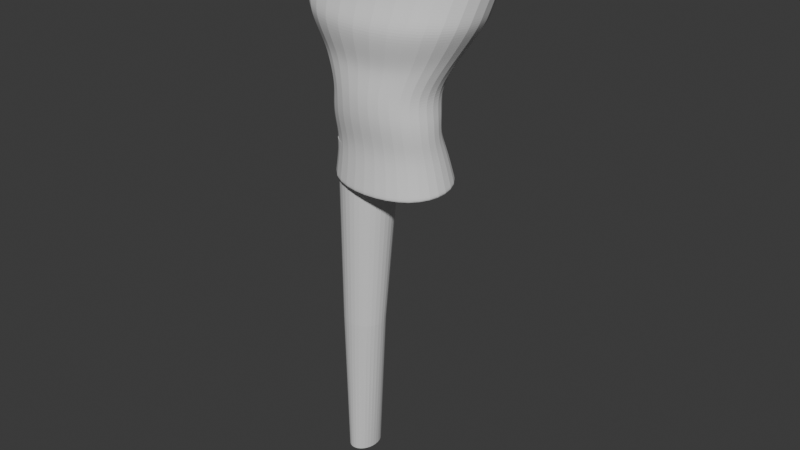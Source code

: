 # Source: Jotaro.blend  (saved by Blender 4.4.30; exported with 4.5.12 LTS)
import bpy
from mathutils import Matrix  # noqa: F401  (used for matrix-valued properties, if any)

bpy.ops.wm.read_factory_settings(use_empty=True)
scene = bpy.context.scene
scene.name = 'Scene'

# ---- collections
col_collection = bpy.data.collections.new('Collection'); scene.collection.children.link(col_collection)

# ---- world
world_world = bpy.data.worlds.new('World'); scene.world = world_world
world_world.use_nodes = True; world_world.node_tree.nodes.clear()
_N = world_world.node_tree.nodes; _L = world_world.node_tree.links
n0 = _N.new('ShaderNodeOutputWorld'); n0.name = 'World Output'; n0.location = (300, 300)
n1 = _N.new('ShaderNodeBackground'); n1.name = 'Background'; n1.location = (10, 300)
n1.inputs[0].default_value = (0.05088, 0.05088, 0.05088, 1.0)
_L.new(n1.outputs[0], n0.inputs[0])
n0.is_active_output = True
world_world.color = (0.05088, 0.05088, 0.05088)
world_world.sun_shadow_jitter_overblur = 0.0

# ---- meshes
me_cube = bpy.data.meshes.new('Cube')
me_cube.from_pydata([(-1.561, -1.0, -4.145), (-2.967, -0.6998, 1.756), (-1.561, 1.313, -3.98), (-2.967, 1.778, 1.756), (1.611, -1.0, -4.145), (3.017, -0.6998, 1.756), (1.611, 1.313, -3.98), (3.017, 1.778, 1.756), (-1.265, -1.135, -1.78), (-1.265, 0.993, -1.78), (1.315, 0.993, -1.78), (1.315, -1.135, -1.78), (-1.595, -1.056, -1.248), (-1.595, 1.121, -1.248), (1.593, 1.121, -1.248), (1.593, -1.056, -1.248), (-2.265, -1.347, -0.2546), (-2.265, 1.813, -0.1238), (2.315, 1.813, -0.1238), (2.315, -1.347, -0.2546), (-1.548, 1.313, -3.906), (1.598, 1.313, -3.906), (1.598, -1.0, -4.071), (-1.548, -1.0, -4.071), (-1.372, -1.094, -2.307), (-1.372, 0.9022, -2.307), (1.422, 0.9022, -2.307), (1.422, -1.094, -2.307), (-1.376, 1.066, -3.107), (1.426, 1.066, -3.107), (1.426, -0.9092, -3.189), (-1.376, -0.9092, -3.189), (-1.374, -0.9706, -2.748), (-1.374, 0.794, -2.707), (1.424, 0.794, -2.707), (1.424, -0.9706, -2.748), (-1.93, 1.435, -0.6858), (1.954, 1.435, -0.6858), (1.785, -1.103, -0.9496), (-1.773, -1.103, -0.9496), (-2.616, -0.9182, 1.048), (-2.616, 2.01, 1.048), (2.666, 2.01, 1.048), (2.666, -0.9182, 1.048), (-2.34, 1.68, 0.04643), (2.391, 1.68, 0.04643), (2.391, -1.113, 0.1511), (-2.34, -1.113, 0.1511), (-2.92, -0.715, 1.631), (-2.92, 1.795, 1.631), (2.971, 1.795, 1.631), (2.971, -0.715, 1.631)], [], [(48, 1, 3, 49), (49, 3, 7, 50), (50, 7, 5, 51), (51, 5, 1, 48), (2, 6, 4, 0), (7, 3, 1, 5), (27, 11, 8, 24), (26, 10, 11, 27), (25, 9, 10, 26), (24, 8, 9, 25), (11, 15, 12, 8), (10, 14, 15, 11), (9, 13, 14, 10), (8, 12, 13, 9), (38, 19, 16, 39), (37, 18, 19, 38), (36, 17, 18, 37), (39, 16, 17, 36), (0, 23, 20, 2), (2, 20, 21, 6), (6, 21, 22, 4), (4, 22, 23, 0), (32, 24, 25, 33), (33, 25, 26, 34), (34, 26, 27, 35), (35, 27, 24, 32), (22, 30, 31, 23), (21, 29, 30, 22), (20, 28, 29, 21), (23, 31, 28, 20), (30, 35, 32, 31), (29, 34, 35, 30), (28, 33, 34, 29), (31, 32, 33, 28), (12, 39, 36, 13), (13, 36, 37, 14), (14, 37, 38, 15), (15, 38, 39, 12), (46, 43, 40, 47), (45, 42, 43, 46), (44, 41, 42, 45), (47, 40, 41, 44), (16, 47, 44, 17), (17, 44, 45, 18), (18, 45, 46, 19), (19, 46, 47, 16), (43, 51, 48, 40), (42, 50, 51, 43), (41, 49, 50, 42), (40, 48, 49, 41)])
_uv = me_cube.uv_layers.new(name='UVMap')
_uv.uv.foreach_set('vector', [0.6207, 0.0, 0.625, 0.0, 0.625, 0.25, 0.6207, 0.25, 0.6207, 0.25, 0.625, 0.25, 0.625, 0.5, 0.6207, 0.5, 0.6207, 0.5, 0.625, 0.5, 0.625, 0.75, 0.6207, 0.75, 0.6207, 0.75, 0.625, 0.75, 0.625, 1.0, 0.6207, 1.0, 0.125, 0.5, 0.375, 0.5, 0.375, 0.75, 0.125, 0.75, 0.625, 0.5, 0.875, 0.5, 0.875, 0.75, 0.625, 0.75, 0.4227, 0.75, 0.4662, 0.75, 0.4662, 1.0, 0.4227, 1.0, 0.4227, 0.5, 0.4662, 0.5, 0.4662, 0.75, 0.4227, 0.75, 0.4227, 0.25, 0.4662, 0.25, 0.4662, 0.5, 0.4227, 0.5, 0.4227, 0.0, 0.4662, 0.0, 0.4662, 0.25, 0.4227, 0.25, 0.4662, 0.75, 0.4966, 0.75, 0.4966, 1.0, 0.4662, 1.0, 0.4662, 0.5, 0.4966, 0.5, 0.4966, 0.75, 0.4662, 0.75, 0.4662, 0.25, 0.4966, 0.25, 0.4966, 0.5, 0.4662, 0.5, 0.4662, 0.0, 0.4966, 0.0, 0.4966, 0.25, 0.4662, 0.25, 0.5137, 0.75, 0.5608, 0.75, 0.5608, 1.0, 0.5137, 1.0, 0.5287, 0.5, 0.5608, 0.5, 0.5608, 0.75, 0.5137, 0.75, 0.5287, 0.25, 0.5608, 0.25, 0.5608, 0.5, 0.5287, 0.5, 0.5137, 0.0, 0.5608, 0.0, 0.5608, 0.25, 0.5287, 0.25, 0.375, 0.0, 0.3792, 0.0, 0.3792, 0.25, 0.375, 0.25, 0.375, 0.25, 0.3792, 0.25, 0.3792, 0.5, 0.375, 0.5, 0.375, 0.5, 0.3792, 0.5, 0.3792, 0.75, 0.375, 0.75, 0.375, 0.75, 0.3792, 0.75, 0.3792, 1.0, 0.375, 1.0, 0.4119, 0.0, 0.4227, 0.0, 0.4227, 0.25, 0.4119, 0.25, 0.4119, 0.25, 0.4227, 0.25, 0.4227, 0.5, 0.4119, 0.5, 0.4119, 0.5, 0.4227, 0.5, 0.4227, 0.75, 0.4119, 0.75, 0.4119, 0.75, 0.4227, 0.75, 0.4227, 1.0, 0.4119, 1.0, 0.3792, 0.75, 0.401, 0.75, 0.401, 1.0, 0.3792, 1.0, 0.3792, 0.5, 0.401, 0.5, 0.401, 0.75, 0.3792, 0.75, 0.3792, 0.25, 0.401, 0.25, 0.401, 0.5, 0.3792, 0.5, 0.3792, 0.0, 0.401, 0.0, 0.401, 0.25, 0.3792, 0.25, 0.401, 0.75, 0.4119, 0.75, 0.4119, 1.0, 0.401, 1.0, 0.401, 0.5, 0.4119, 0.5, 0.4119, 0.75, 0.401, 0.75, 0.401, 0.25, 0.4119, 0.25, 0.4119, 0.5, 0.401, 0.5, 0.401, 0.0, 0.4119, 0.0, 0.4119, 0.25, 0.401, 0.25, 0.4966, 0.0, 0.5137, 0.0, 0.5287, 0.25, 0.4966, 0.25, 0.4966, 0.25, 0.5287, 0.25, 0.5287, 0.5, 0.4966, 0.5, 0.4966, 0.5, 0.5287, 0.5, 0.5137, 0.75, 0.4966, 0.75, 0.4966, 0.75, 0.5137, 0.75, 0.5137, 1.0, 0.4966, 1.0, 0.5677, 0.75, 0.5929, 0.75, 0.5929, 1.0, 0.5677, 1.0, 0.5677, 0.5, 0.5929, 0.5, 0.5929, 0.75, 0.5677, 0.75, 0.5677, 0.25, 0.5929, 0.25, 0.5929, 0.5, 0.5677, 0.5, 0.5677, 0.0, 0.5929, 0.0, 0.5929, 0.25, 0.5677, 0.25, 0.5608, 0.0, 0.5677, 0.0, 0.5677, 0.25, 0.5608, 0.25, 0.5608, 0.25, 0.5677, 0.25, 0.5677, 0.5, 0.5608, 0.5, 0.5608, 0.5, 0.5677, 0.5, 0.5677, 0.75, 0.5608, 0.75, 0.5608, 0.75, 0.5677, 0.75, 0.5677, 1.0, 0.5608, 1.0, 0.5929, 0.75, 0.6207, 0.75, 0.6207, 1.0, 0.5929, 1.0, 0.5929, 0.5, 0.6207, 0.5, 0.6207, 0.75, 0.5929, 0.75, 0.5929, 0.25, 0.6207, 0.25, 0.6207, 0.5, 0.5929, 0.5, 0.5929, 0.0, 0.6207, 0.0, 0.6207, 0.25, 0.5929, 0.25])
me_cube.update()
me_cylinder = bpy.data.meshes.new('Cylinder')
me_cylinder.from_pydata([(-0.9874, 1.682, -12.09), (0.322, 1.0, 1.0), (-0.8886, 1.669, -12.09), (0.5171, 0.9808, 1.0), (-0.7937, 1.63, -12.09), (0.7047, 0.9239, 1.0), (-0.7061, 1.568, -12.09), (0.8776, 0.8315, 1.0), (-0.6294, 1.485, -12.09), (1.029, 0.7071, 1.0), (-0.5665, 1.383, -12.09), (1.153, 0.5556, 1.0), (-0.5197, 1.266, -12.09), (1.246, 0.3827, 1.0), (-0.4909, 1.14, -12.09), (1.303, 0.1951, 1.0), (-0.4811, 1.009, -12.09), (1.322, 0.0, 1.0), (-0.4909, 0.8776, -12.09), (1.303, -0.1951, 1.0), (-0.5197, 0.7514, -12.09), (1.246, -0.3827, 1.0), (-0.5665, 0.6351, -12.09), (1.153, -0.5556, 1.0), (-0.6294, 0.5331, -12.09), (1.029, -0.7071, 1.0), (-0.7061, 0.4494, -12.09), (0.8776, -0.8315, 1.0), (-0.7937, 0.3873, -12.09), (0.7047, -0.9239, 1.0), (-0.8886, 0.349, -12.09), (0.5171, -0.9808, 1.0), (-0.9874, 0.3361, -12.09), (0.322, -1.0, 1.0), (-1.086, 0.349, -12.09), (0.1269, -0.9808, 1.0), (-1.181, 0.3873, -12.09), (-0.0607, -0.9239, 1.0), (-1.269, 0.4494, -12.09), (-0.2336, -0.8315, 1.0), (-1.345, 0.5331, -12.09), (-0.3851, -0.7071, 1.0), (-1.408, 0.6351, -12.09), (-0.5095, -0.5556, 1.0), (-1.455, 0.7514, -12.09), (-0.6019, -0.3827, 1.0), (-1.484, 0.8776, -12.09), (-0.6588, -0.1951, 1.0), (-1.494, 1.009, -12.09), (-0.678, 0.0, 1.0), (-1.484, 1.14, -12.09), (-0.6588, 0.1951, 1.0), (-1.455, 1.266, -12.09), (-0.6019, 0.3827, 1.0), (-1.408, 1.383, -12.09), (-0.5095, 0.5556, 1.0), (-1.345, 1.485, -12.09), (-0.3851, 0.7071, 1.0), (-1.269, 1.568, -12.09), (-0.2336, 0.8315, 1.0), (-1.181, 1.63, -12.09), (-0.0607, 0.9239, 1.0), (-1.086, 1.669, -12.09), (0.1269, 0.9808, 1.0), (-0.3327, 1.073, -6.037), (-0.1858, 1.06, -6.037), (-0.0445, 1.019, -6.037), (0.08571, 0.9538, -6.037), (0.1998, 0.8657, -6.037), (0.2935, 0.7584, -6.037), (0.3631, 0.636, -6.037), (0.406, 0.5031, -6.037), (0.4204, 0.3649, -6.037), (0.406, 0.2267, -6.037), (0.3631, 0.09386, -6.037), (0.2935, -0.02859, -6.037), (0.1998, -0.1359, -6.037), (0.08571, -0.224, -6.037), (-0.0445, -0.2895, -6.037), (-0.1858, -0.3298, -6.037), (-0.3327, -0.3434, -6.037), (-0.4796, -0.3298, -6.037), (-0.6209, -0.2895, -6.037), (-0.7511, -0.224, -6.037), (-0.8653, -0.1359, -6.037), (-0.9589, -0.02859, -6.037), (-1.029, 0.09386, -6.037), (-1.071, 0.2267, -6.037), (-1.086, 0.3649, -6.037), (-1.071, 0.5031, -6.037), (-1.029, 0.636, -6.037), (-0.9589, 0.7584, -6.037), (-0.8653, 0.8657, -6.037), (-0.7511, 0.9538, -6.037), (-0.6209, 1.019, -6.037), (-0.4796, 1.06, -6.037)], [], [(64, 1, 3, 65), (65, 3, 5, 66), (66, 5, 7, 67), (67, 7, 9, 68), (68, 9, 11, 69), (69, 11, 13, 70), (70, 13, 15, 71), (71, 15, 17, 72), (72, 17, 19, 73), (73, 19, 21, 74), (74, 21, 23, 75), (75, 23, 25, 76), (76, 25, 27, 77), (77, 27, 29, 78), (78, 29, 31, 79), (79, 31, 33, 80), (80, 33, 35, 81), (81, 35, 37, 82), (82, 37, 39, 83), (83, 39, 41, 84), (84, 41, 43, 85), (85, 43, 45, 86), (86, 45, 47, 87), (87, 47, 49, 88), (88, 49, 51, 89), (89, 51, 53, 90), (90, 53, 55, 91), (91, 55, 57, 92), (92, 57, 59, 93), (93, 59, 61, 94), (3, 1, 63, 61, 59, 57, 55, 53, 51, 49, 47, 45, 43, 41, 39, 37, 35, 33, 31, 29, 27, 25, 23, 21, 19, 17, 15, 13, 11, 9, 7, 5), (94, 61, 63, 95), (95, 63, 1, 64), (0, 2, 4, 6, 8, 10, 12, 14, 16, 18, 20, 22, 24, 26, 28, 30, 32, 34, 36, 38, 40, 42, 44, 46, 48, 50, 52, 54, 56, 58, 60, 62), (62, 95, 64, 0), (60, 94, 95, 62), (58, 93, 94, 60), (56, 92, 93, 58), (54, 91, 92, 56), (52, 90, 91, 54), (50, 89, 90, 52), (48, 88, 89, 50), (46, 87, 88, 48), (44, 86, 87, 46), (42, 85, 86, 44), (40, 84, 85, 42), (38, 83, 84, 40), (36, 82, 83, 38), (34, 81, 82, 36), (32, 80, 81, 34), (30, 79, 80, 32), (28, 78, 79, 30), (26, 77, 78, 28), (24, 76, 77, 26), (22, 75, 76, 24), (20, 74, 75, 22), (18, 73, 74, 20), (16, 72, 73, 18), (14, 71, 72, 16), (12, 70, 71, 14), (10, 69, 70, 12), (8, 68, 69, 10), (6, 67, 68, 8), (4, 66, 67, 6), (2, 65, 66, 4), (0, 64, 65, 2)])
_uv = me_cylinder.uv_layers.new(name='UVMap')
_uv.uv.foreach_set('vector', [1.0, 0.75, 1.0, 1.0, 0.9688, 1.0, 0.9687, 0.75, 0.9687, 0.75, 0.9688, 1.0, 0.9375, 1.0, 0.9375, 0.75, 0.9375, 0.75, 0.9375, 1.0, 0.9062, 1.0, 0.9062, 0.75, 0.9062, 0.75, 0.9062, 1.0, 0.875, 1.0, 0.875, 0.75, 0.875, 0.75, 0.875, 1.0, 0.8438, 1.0, 0.8437, 0.75, 0.8437, 0.75, 0.8438, 1.0, 0.8125, 1.0, 0.8125, 0.75, 0.8125, 0.75, 0.8125, 1.0, 0.7812, 1.0, 0.7813, 0.75, 0.7813, 0.75, 0.7812, 1.0, 0.75, 1.0, 0.75, 0.75, 0.75, 0.75, 0.75, 1.0, 0.7188, 1.0, 0.7188, 0.75, 0.7188, 0.75, 0.7188, 1.0, 0.6875, 1.0, 0.6875, 0.75, 0.6875, 0.75, 0.6875, 1.0, 0.6562, 1.0, 0.6562, 0.75, 0.6562, 0.75, 0.6562, 1.0, 0.625, 1.0, 0.625, 0.75, 0.625, 0.75, 0.625, 1.0, 0.5938, 1.0, 0.5938, 0.75, 0.5938, 0.75, 0.5938, 1.0, 0.5625, 1.0, 0.5625, 0.75, 0.5625, 0.75, 0.5625, 1.0, 0.5312, 1.0, 0.5312, 0.75, 0.5312, 0.75, 0.5312, 1.0, 0.5, 1.0, 0.5, 0.75, 0.5, 0.75, 0.5, 1.0, 0.4688, 1.0, 0.4688, 0.75, 0.4688, 0.75, 0.4688, 1.0, 0.4375, 1.0, 0.4375, 0.75, 0.4375, 0.75, 0.4375, 1.0, 0.4062, 1.0, 0.4062, 0.75, 0.4062, 0.75, 0.4062, 1.0, 0.375, 1.0, 0.375, 0.75, 0.375, 0.75, 0.375, 1.0, 0.3438, 1.0, 0.3438, 0.75, 0.3438, 0.75, 0.3438, 1.0, 0.3125, 1.0, 0.3125, 0.75, 0.3125, 0.75, 0.3125, 1.0, 0.2812, 1.0, 0.2813, 0.75, 0.2813, 0.75, 0.2812, 1.0, 0.25, 1.0, 0.25, 0.75, 0.25, 0.75, 0.25, 1.0, 0.2188, 1.0, 0.2188, 0.75, 0.2188, 0.75, 0.2188, 1.0, 0.1875, 1.0, 0.1875, 0.75, 0.1875, 0.75, 0.1875, 1.0, 0.1562, 1.0, 0.1562, 0.75, 0.1562, 0.75, 0.1562, 1.0, 0.125, 1.0, 0.125, 0.75, 0.125, 0.75, 0.125, 1.0, 0.09375, 1.0, 0.09375, 0.75, 0.09375, 0.75, 0.09375, 1.0, 0.0625, 1.0, 0.0625, 0.75, 0.2968, 0.4854, 0.25, 0.49, 0.2032, 0.4854, 0.1582, 0.4717, 0.1167, 0.4496, 0.08029, 0.4197, 0.05045, 0.3833, 0.02827, 0.3418, 0.01461, 0.2968, 0.01, 0.25, 0.01461, 0.2032, 0.02827, 0.1582, 0.05045, 0.1167, 0.08029, 0.08029, 0.1167, 0.05045, 0.1582, 0.02827, 0.2032, 0.01461, 0.25, 0.01, 0.2968, 0.01461, 0.3418, 0.02827, 0.3833, 0.05045, 0.4197, 0.08029, 0.4496, 0.1167, 0.4717, 0.1582, 0.4854, 0.2032, 0.49, 0.25, 0.4854, 0.2968, 0.4717, 0.3418, 0.4496, 0.3833, 0.4197, 0.4197, 0.3833, 0.4496, 0.3418, 0.4717, 0.0625, 0.75, 0.0625, 1.0, 0.03125, 1.0, 0.03125, 0.75, 0.03125, 0.75, 0.03125, 1.0, 0.0, 1.0, 0.0, 0.75, 0.75, 0.49, 0.7968, 0.4854, 0.8418, 0.4717, 0.8833, 0.4496, 0.9197, 0.4197, 0.9496, 0.3833, 0.9717, 0.3418, 0.9854, 0.2968, 0.99, 0.25, 0.9854, 0.2032, 0.9717, 0.1582, 0.9496, 0.1167, 0.9197, 0.08029, 0.8833, 0.05045, 0.8418, 0.02827, 0.7968, 0.01461, 0.75, 0.01, 0.7032, 0.01461, 0.6582, 0.02827, 0.6167, 0.05045, 0.5803, 0.08029, 0.5504, 0.1167, 0.5283, 0.1582, 0.5146, 0.2032, 0.51, 0.25, 0.5146, 0.2968, 0.5283, 0.3418, 0.5504, 0.3833, 0.5803, 0.4197, 0.6167, 0.4496, 0.6582, 0.4717, 0.7032, 0.4854, 0.03125, 0.5, 0.03125, 0.75, 0.0, 0.75, 0.0, 0.5, 0.0625, 0.5, 0.0625, 0.75, 0.03125, 0.75, 0.03125, 0.5, 0.09375, 0.5, 0.09375, 0.75, 0.0625, 0.75, 0.0625, 0.5, 0.125, 0.5, 0.125, 0.75, 0.09375, 0.75, 0.09375, 0.5, 0.1562, 0.5, 0.1562, 0.75, 0.125, 0.75, 0.125, 0.5, 0.1875, 0.5, 0.1875, 0.75, 0.1562, 0.75, 0.1562, 0.5, 0.2188, 0.5, 0.2188, 0.75, 0.1875, 0.75, 0.1875, 0.5, 0.25, 0.5, 0.25, 0.75, 0.2188, 0.75, 0.2188, 0.5, 0.2812, 0.5, 0.2813, 0.75, 0.25, 0.75, 0.25, 0.5, 0.3125, 0.5, 0.3125, 0.75, 0.2813, 0.75, 0.2812, 0.5, 0.3438, 0.5, 0.3438, 0.75, 0.3125, 0.75, 0.3125, 0.5, 0.375, 0.5, 0.375, 0.75, 0.3438, 0.75, 0.3438, 0.5, 0.4062, 0.5, 0.4062, 0.75, 0.375, 0.75, 0.375, 0.5, 0.4375, 0.5, 0.4375, 0.75, 0.4062, 0.75, 0.4062, 0.5, 0.4688, 0.5, 0.4688, 0.75, 0.4375, 0.75, 0.4375, 0.5, 0.5, 0.5, 0.5, 0.75, 0.4688, 0.75, 0.4688, 0.5, 0.5312, 0.5, 0.5312, 0.75, 0.5, 0.75, 0.5, 0.5, 0.5625, 0.5, 0.5625, 0.75, 0.5312, 0.75, 0.5312, 0.5, 0.5938, 0.5, 0.5938, 0.75, 0.5625, 0.75, 0.5625, 0.5, 0.625, 0.5, 0.625, 0.75, 0.5938, 0.75, 0.5938, 0.5, 0.6562, 0.5, 0.6562, 0.75, 0.625, 0.75, 0.625, 0.5, 0.6875, 0.5, 0.6875, 0.75, 0.6562, 0.75, 0.6562, 0.5, 0.7188, 0.5, 0.7188, 0.75, 0.6875, 0.75, 0.6875, 0.5, 0.75, 0.5, 0.75, 0.75, 0.7188, 0.75, 0.7188, 0.5, 0.7812, 0.5, 0.7813, 0.75, 0.75, 0.75, 0.75, 0.5, 0.8125, 0.5, 0.8125, 0.75, 0.7813, 0.75, 0.7812, 0.5, 0.8438, 0.5, 0.8437, 0.75, 0.8125, 0.75, 0.8125, 0.5, 0.875, 0.5, 0.875, 0.75, 0.8437, 0.75, 0.8438, 0.5, 0.9062, 0.5, 0.9062, 0.75, 0.875, 0.75, 0.875, 0.5, 0.9375, 0.5, 0.9375, 0.75, 0.9062, 0.75, 0.9062, 0.5, 0.9688, 0.5, 0.9687, 0.75, 0.9375, 0.75, 0.9375, 0.5, 1.0, 0.5, 1.0, 0.75, 0.9687, 0.75, 0.9688, 0.5])
me_cylinder.update()

# ---- objects
ob_empty = bpy.data.objects.new('Empty', None)
ob_empty_001 = bpy.data.objects.new('Empty.001', None)
ob_cube = bpy.data.objects.new('Cube', me_cube)
ob_cylinder = bpy.data.objects.new('Cylinder', me_cylinder)

# ---- transforms, parenting, visibility, modifiers, constraints
ob_empty.location = (-1.724, 10.0, 2.3)
ob_empty.rotation_euler = (1.571, -0.0, 0.0)
ob_empty.scale = (1.262, 1.262, 1.262)
ob_empty.empty_display_type = 'IMAGE'
ob_empty.empty_display_size = 12.43
ob_empty.empty_image_offset = (-0.1953, -0.1894)
ob_empty_001.location = (-11.66, 0.0, 2.3)
ob_empty_001.rotation_euler = (1.571, -0.0, 1.571)
ob_empty_001.scale = (1.262, 1.262, 1.262)
ob_empty_001.empty_display_type = 'IMAGE'
ob_empty_001.empty_display_size = 12.43
ob_empty_001.empty_image_offset = (-0.1953, -0.1894)
ob_cube.location = (0.0, 3.632, 2.921)
ob_cube.scale = (0.2103, 0.2103, 0.2103)
_m = ob_cube.modifiers.new('Subdivision', 'SUBSURF')
_m.levels = 3
_m.render_levels = 3
ob_cylinder.location = (-0.1621, 3.627, 2.119)
ob_cylinder.scale = (0.1476, 0.1476, 0.1476)

# ---- collection membership
col_collection.objects.link(ob_empty)
col_collection.objects.link(ob_empty_001)
col_collection.objects.link(ob_cube)
col_collection.objects.link(ob_cylinder)

# ---- scene / render settings (as saved in the file)
scene.frame_start = 1; scene.frame_end = 250; scene.frame_set(1)
scene.render.engine = 'BLENDER_EEVEE_NEXT'
bpy.context.view_layer.update()

# ---- added for rendering (the .blend has no active camera and no usable light): camera, sun
cam_auto = bpy.data.cameras.new('AutoCamera')
cam_auto.lens = 50.0
cam_auto.sensor_width = 36.0
cam_auto.clip_end = 1000.0
ob_auto_camera = bpy.data.objects.new('AutoCamera', cam_auto)
scene.collection.objects.link(ob_auto_camera)
ob_auto_camera.location = (3.04848, 0.0494249, 4.2474)
ob_auto_camera.rotation_euler = (1.09748, -7.21219e-08, 0.694738)
scene.camera = ob_auto_camera
light_auto_sun = bpy.data.lights.new('AutoSun', 'SUN')
light_auto_sun.energy = 3.0
light_auto_sun.angle = 0.0523599
ob_auto_sun = bpy.data.objects.new('AutoSun', light_auto_sun)
scene.collection.objects.link(ob_auto_sun)
ob_auto_sun.rotation_euler = (0.872665, 0.174533, 0.523599)
bpy.context.view_layer.update()
